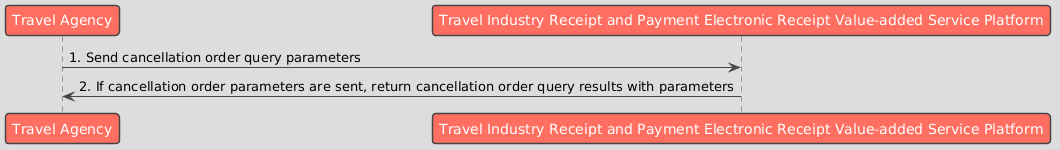

The diagram above was rendered by PlantUML. Its source (embedded in the PNG):
@startuml
!theme toy
skinparam defaultFontName "Microsoft JhengHei"

participant "Travel Agency" as Business
participant "Travel Industry Receipt and Payment Electronic Receipt Value-added Service Platform" as Platform

Business -> Platform : 1. Send cancellation order query parameters
Platform -> Business : 2. If cancellation order parameters are sent, return cancellation order query results with parameters
@enduml